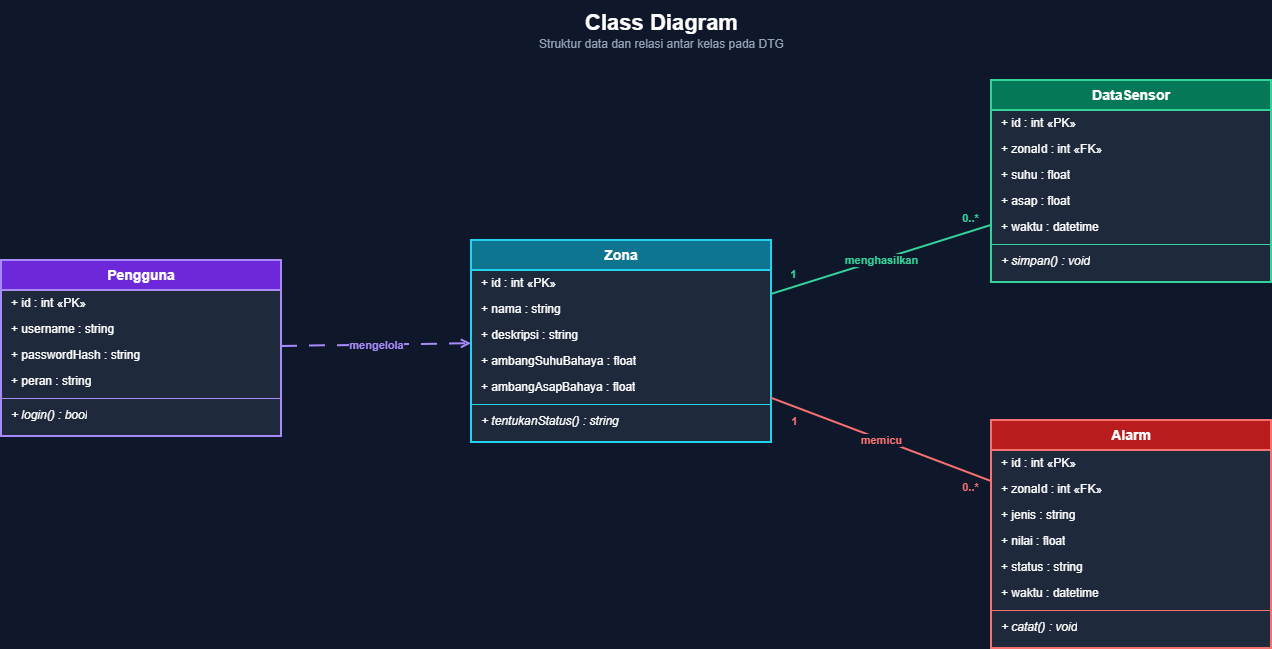

The diagram above was exported from draw.io. Its source (the exported page's mxGraphModel, read from the mxfile embedded in the PNG):
<mxGraphModel dx="1314" dy="706" grid="0" gridSize="10" guides="1" tooltips="1" connect="1" arrows="1" fold="1" page="1" pageScale="1" pageWidth="1500" pageHeight="800" background="#0f172a" math="0" shadow="0">
  <root>
    <mxCell id="0" />
    <mxCell id="1" parent="0" />
    <mxCell id="n2" parent="1" style="text;html=1;align=center;verticalAlign=middle;fontColor=#ffffff;" value="&lt;font style=&quot;font-size:22px&quot;&gt;&lt;b&gt;Class Diagram&lt;/b&gt;&lt;/font&gt;&lt;br&gt;&lt;font color=&quot;#94a3b8&quot;&gt;Struktur data dan relasi antar kelas pada DTG&lt;/font&gt;" vertex="1">
      <mxGeometry height="60" width="800" x="350" y="10" as="geometry" />
    </mxCell>
    <mxCell id="n3" parent="1" style="swimlane;fontStyle=1;startSize=30;html=1;whiteSpace=wrap;fillColor=#0e7490;strokeColor=#22d3ee;fontColor=#ffffff;fontSize=14;swimlaneFillColor=#1e293b;collapsible=0;strokeWidth=2;" value="Zona" vertex="1">
      <mxGeometry height="202" width="300" x="560" y="250" as="geometry" />
    </mxCell>
    <mxCell id="n4" parent="n3" style="text;html=1;strokeColor=none;fillColor=none;align=left;verticalAlign=middle;spacingLeft=8;overflow=hidden;rotatable=0;fontColor=#ffffff;fontSize=12;" value="+ id : int  «PK»" vertex="1">
      <mxGeometry height="26" width="300" y="30" as="geometry" />
    </mxCell>
    <mxCell id="n5" parent="n3" style="text;html=1;strokeColor=none;fillColor=none;align=left;verticalAlign=middle;spacingLeft=8;overflow=hidden;rotatable=0;fontColor=#ffffff;fontSize=12;" value="+ nama : string" vertex="1">
      <mxGeometry height="26" width="300" y="56" as="geometry" />
    </mxCell>
    <mxCell id="n6" parent="n3" style="text;html=1;strokeColor=none;fillColor=none;align=left;verticalAlign=middle;spacingLeft=8;overflow=hidden;rotatable=0;fontColor=#ffffff;fontSize=12;" value="+ deskripsi : string" vertex="1">
      <mxGeometry height="26" width="300" y="82" as="geometry" />
    </mxCell>
    <mxCell id="n7" parent="n3" style="text;html=1;strokeColor=none;fillColor=none;align=left;verticalAlign=middle;spacingLeft=8;overflow=hidden;rotatable=0;fontColor=#ffffff;fontSize=12;" value="+ ambangSuhuBahaya : float" vertex="1">
      <mxGeometry height="26" width="300" y="108" as="geometry" />
    </mxCell>
    <mxCell id="n8" parent="n3" style="text;html=1;strokeColor=none;fillColor=none;align=left;verticalAlign=middle;spacingLeft=8;overflow=hidden;rotatable=0;fontColor=#ffffff;fontSize=12;" value="+ ambangAsapBahaya : float" vertex="1">
      <mxGeometry height="26" width="300" y="134" as="geometry" />
    </mxCell>
    <mxCell id="n9" parent="n3" style="line;strokeWidth=1;fillColor=none;align=left;verticalAlign=middle;strokeColor=#22d3ee;" value="" vertex="1">
      <mxGeometry height="8" width="300" y="160" as="geometry" />
    </mxCell>
    <mxCell id="n10" parent="n3" style="text;html=1;strokeColor=none;fillColor=none;align=left;verticalAlign=middle;spacingLeft=8;overflow=hidden;rotatable=0;fontColor=#ffffff;fontSize=12;fontStyle=2;" value="+ tentukanStatus() : string" vertex="1">
      <mxGeometry height="26" width="300" y="168" as="geometry" />
    </mxCell>
    <mxCell id="n11" parent="1" style="swimlane;fontStyle=1;startSize=30;html=1;whiteSpace=wrap;fillColor=#047857;strokeColor=#34d399;fontColor=#ffffff;fontSize=14;swimlaneFillColor=#1e293b;collapsible=0;strokeWidth=2;" value="DataSensor" vertex="1">
      <mxGeometry height="202" width="280" x="1080" y="90" as="geometry" />
    </mxCell>
    <mxCell id="n12" parent="n11" style="text;html=1;strokeColor=none;fillColor=none;align=left;verticalAlign=middle;spacingLeft=8;overflow=hidden;rotatable=0;fontColor=#ffffff;fontSize=12;" value="+ id : int  «PK»" vertex="1">
      <mxGeometry height="26" width="280" y="30" as="geometry" />
    </mxCell>
    <mxCell id="n13" parent="n11" style="text;html=1;strokeColor=none;fillColor=none;align=left;verticalAlign=middle;spacingLeft=8;overflow=hidden;rotatable=0;fontColor=#ffffff;fontSize=12;" value="+ zonaId : int  «FK»" vertex="1">
      <mxGeometry height="26" width="280" y="56" as="geometry" />
    </mxCell>
    <mxCell id="n14" parent="n11" style="text;html=1;strokeColor=none;fillColor=none;align=left;verticalAlign=middle;spacingLeft=8;overflow=hidden;rotatable=0;fontColor=#ffffff;fontSize=12;" value="+ suhu : float" vertex="1">
      <mxGeometry height="26" width="280" y="82" as="geometry" />
    </mxCell>
    <mxCell id="n15" parent="n11" style="text;html=1;strokeColor=none;fillColor=none;align=left;verticalAlign=middle;spacingLeft=8;overflow=hidden;rotatable=0;fontColor=#ffffff;fontSize=12;" value="+ asap : float" vertex="1">
      <mxGeometry height="26" width="280" y="108" as="geometry" />
    </mxCell>
    <mxCell id="n16" parent="n11" style="text;html=1;strokeColor=none;fillColor=none;align=left;verticalAlign=middle;spacingLeft=8;overflow=hidden;rotatable=0;fontColor=#ffffff;fontSize=12;" value="+ waktu : datetime" vertex="1">
      <mxGeometry height="26" width="280" y="134" as="geometry" />
    </mxCell>
    <mxCell id="n17" parent="n11" style="line;strokeWidth=1;fillColor=none;align=left;verticalAlign=middle;strokeColor=#34d399;" value="" vertex="1">
      <mxGeometry height="8" width="280" y="160" as="geometry" />
    </mxCell>
    <mxCell id="n18" parent="n11" style="text;html=1;strokeColor=none;fillColor=none;align=left;verticalAlign=middle;spacingLeft=8;overflow=hidden;rotatable=0;fontColor=#ffffff;fontSize=12;fontStyle=2;" value="+ simpan() : void" vertex="1">
      <mxGeometry height="26" width="280" y="168" as="geometry" />
    </mxCell>
    <mxCell id="n19" parent="1" style="swimlane;fontStyle=1;startSize=30;html=1;whiteSpace=wrap;fillColor=#b91c1c;strokeColor=#f87171;fontColor=#ffffff;fontSize=14;swimlaneFillColor=#1e293b;collapsible=0;strokeWidth=2;" value="Alarm" vertex="1">
      <mxGeometry height="228" width="280" x="1080" y="430" as="geometry" />
    </mxCell>
    <mxCell id="n20" parent="n19" style="text;html=1;strokeColor=none;fillColor=none;align=left;verticalAlign=middle;spacingLeft=8;overflow=hidden;rotatable=0;fontColor=#ffffff;fontSize=12;" value="+ id : int  «PK»" vertex="1">
      <mxGeometry height="26" width="280" y="30" as="geometry" />
    </mxCell>
    <mxCell id="n21" parent="n19" style="text;html=1;strokeColor=none;fillColor=none;align=left;verticalAlign=middle;spacingLeft=8;overflow=hidden;rotatable=0;fontColor=#ffffff;fontSize=12;" value="+ zonaId : int  «FK»" vertex="1">
      <mxGeometry height="26" width="280" y="56" as="geometry" />
    </mxCell>
    <mxCell id="n22" parent="n19" style="text;html=1;strokeColor=none;fillColor=none;align=left;verticalAlign=middle;spacingLeft=8;overflow=hidden;rotatable=0;fontColor=#ffffff;fontSize=12;" value="+ jenis : string" vertex="1">
      <mxGeometry height="26" width="280" y="82" as="geometry" />
    </mxCell>
    <mxCell id="n23" parent="n19" style="text;html=1;strokeColor=none;fillColor=none;align=left;verticalAlign=middle;spacingLeft=8;overflow=hidden;rotatable=0;fontColor=#ffffff;fontSize=12;" value="+ nilai : float" vertex="1">
      <mxGeometry height="26" width="280" y="108" as="geometry" />
    </mxCell>
    <mxCell id="n24" parent="n19" style="text;html=1;strokeColor=none;fillColor=none;align=left;verticalAlign=middle;spacingLeft=8;overflow=hidden;rotatable=0;fontColor=#ffffff;fontSize=12;" value="+ status : string" vertex="1">
      <mxGeometry height="26" width="280" y="134" as="geometry" />
    </mxCell>
    <mxCell id="n25" parent="n19" style="text;html=1;strokeColor=none;fillColor=none;align=left;verticalAlign=middle;spacingLeft=8;overflow=hidden;rotatable=0;fontColor=#ffffff;fontSize=12;" value="+ waktu : datetime" vertex="1">
      <mxGeometry height="26" width="280" y="160" as="geometry" />
    </mxCell>
    <mxCell id="n26" parent="n19" style="line;strokeWidth=1;fillColor=none;align=left;verticalAlign=middle;strokeColor=#f87171;" value="" vertex="1">
      <mxGeometry height="8" width="280" y="186" as="geometry" />
    </mxCell>
    <mxCell id="n27" parent="n19" style="text;html=1;strokeColor=none;fillColor=none;align=left;verticalAlign=middle;spacingLeft=8;overflow=hidden;rotatable=0;fontColor=#ffffff;fontSize=12;fontStyle=2;" value="+ catat() : void" vertex="1">
      <mxGeometry height="26" width="280" y="194" as="geometry" />
    </mxCell>
    <mxCell id="n28" parent="1" style="swimlane;fontStyle=1;startSize=30;html=1;whiteSpace=wrap;fillColor=#6d28d9;strokeColor=#a78bfa;fontColor=#ffffff;fontSize=14;swimlaneFillColor=#1e293b;collapsible=0;strokeWidth=2;" value="Pengguna" vertex="1">
      <mxGeometry height="176" width="280" x="90" y="270" as="geometry" />
    </mxCell>
    <mxCell id="n29" parent="n28" style="text;html=1;strokeColor=none;fillColor=none;align=left;verticalAlign=middle;spacingLeft=8;overflow=hidden;rotatable=0;fontColor=#ffffff;fontSize=12;" value="+ id : int  «PK»" vertex="1">
      <mxGeometry height="26" width="280" y="30" as="geometry" />
    </mxCell>
    <mxCell id="n30" parent="n28" style="text;html=1;strokeColor=none;fillColor=none;align=left;verticalAlign=middle;spacingLeft=8;overflow=hidden;rotatable=0;fontColor=#ffffff;fontSize=12;" value="+ username : string" vertex="1">
      <mxGeometry height="26" width="280" y="56" as="geometry" />
    </mxCell>
    <mxCell id="n31" parent="n28" style="text;html=1;strokeColor=none;fillColor=none;align=left;verticalAlign=middle;spacingLeft=8;overflow=hidden;rotatable=0;fontColor=#ffffff;fontSize=12;" value="+ passwordHash : string" vertex="1">
      <mxGeometry height="26" width="280" y="82" as="geometry" />
    </mxCell>
    <mxCell id="n32" parent="n28" style="text;html=1;strokeColor=none;fillColor=none;align=left;verticalAlign=middle;spacingLeft=8;overflow=hidden;rotatable=0;fontColor=#ffffff;fontSize=12;" value="+ peran : string" vertex="1">
      <mxGeometry height="26" width="280" y="108" as="geometry" />
    </mxCell>
    <mxCell id="n33" parent="n28" style="line;strokeWidth=1;fillColor=none;align=left;verticalAlign=middle;strokeColor=#a78bfa;" value="" vertex="1">
      <mxGeometry height="8" width="280" y="134" as="geometry" />
    </mxCell>
    <mxCell id="n34" parent="n28" style="text;html=1;strokeColor=none;fillColor=none;align=left;verticalAlign=middle;spacingLeft=8;overflow=hidden;rotatable=0;fontColor=#ffffff;fontSize=12;fontStyle=2;" value="+ login() : bool" vertex="1">
      <mxGeometry height="26" width="280" y="142" as="geometry" />
    </mxCell>
    <mxCell id="n35" edge="1" parent="1" source="n3" style="html=1;endArrow=none;endFill=0;strokeColor=#34d399;fontColor=#34d399;labelBackgroundColor=#0f172a;strokeWidth=2;fontSize=11;fontStyle=1;edgeStyle=none;" target="n11" value="menghasilkan">
      <mxGeometry relative="1" as="geometry" />
    </mxCell>
    <mxCell id="n36" connectable="0" parent="n35" style="edgeLabel;html=1;align=center;verticalAlign=middle;resizable=0;points=[];fontColor=#34d399;labelBackgroundColor=#0f172a;fontSize=11;fontStyle=1;" value="1" vertex="1">
      <mxGeometry relative="1" x="-0.8" as="geometry">
        <mxPoint y="-14" as="offset" />
      </mxGeometry>
    </mxCell>
    <mxCell id="n37" connectable="0" parent="n35" style="edgeLabel;html=1;align=center;verticalAlign=middle;resizable=0;points=[];fontColor=#34d399;labelBackgroundColor=#0f172a;fontSize=11;fontStyle=1;" value="0..*" vertex="1">
      <mxGeometry relative="1" x="0.8" as="geometry">
        <mxPoint y="-14" as="offset" />
      </mxGeometry>
    </mxCell>
    <mxCell id="n38" edge="1" parent="1" source="n3" style="html=1;endArrow=none;endFill=0;strokeColor=#f87171;fontColor=#f87171;labelBackgroundColor=#0f172a;strokeWidth=2;fontSize=11;fontStyle=1;edgeStyle=none;" target="n19" value="memicu">
      <mxGeometry relative="1" as="geometry" />
    </mxCell>
    <mxCell id="n39" connectable="0" parent="n38" style="edgeLabel;html=1;align=center;verticalAlign=middle;resizable=0;points=[];fontColor=#f87171;labelBackgroundColor=#0f172a;fontSize=11;fontStyle=1;" value="1" vertex="1">
      <mxGeometry relative="1" x="-0.8" as="geometry">
        <mxPoint y="14" as="offset" />
      </mxGeometry>
    </mxCell>
    <mxCell id="n40" connectable="0" parent="n38" style="edgeLabel;html=1;align=center;verticalAlign=middle;resizable=0;points=[];fontColor=#f87171;labelBackgroundColor=#0f172a;fontSize=11;fontStyle=1;" value="0..*" vertex="1">
      <mxGeometry relative="1" x="0.8" as="geometry">
        <mxPoint y="14" as="offset" />
      </mxGeometry>
    </mxCell>
    <mxCell id="n41" edge="1" parent="1" source="n28" style="html=1;endArrow=open;endFill=0;strokeColor=#a78bfa;fontColor=#a78bfa;labelBackgroundColor=#0f172a;strokeWidth=2;fontSize=11;fontStyle=1;dashed=1;dashPattern=8 6;edgeStyle=none;" target="n3" value="mengelola">
      <mxGeometry relative="1" as="geometry" />
    </mxCell>
  </root>
</mxGraphModel>